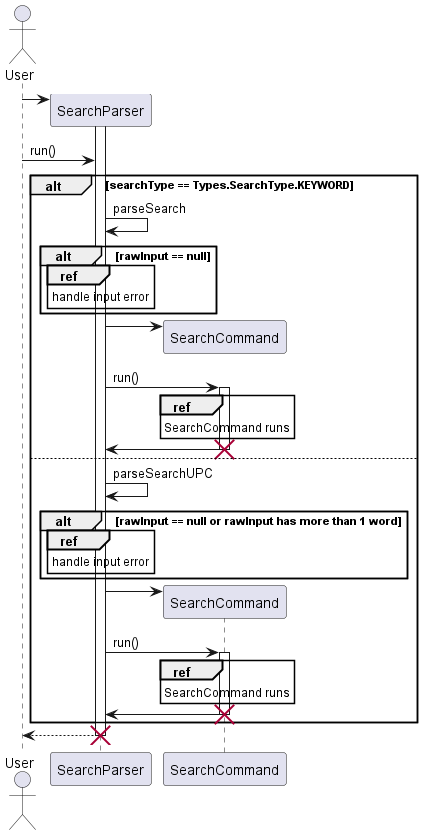

The diagram above was rendered by PlantUML. Its source (embedded in the PNG):
@startuml
'https://plantuml.com/sequence-diagram

actor User
participant SearchParser
User -> SearchParser **
activate SearchParser
User -> SearchParser: run()

alt searchType == Types.SearchType.KEYWORD
    SearchParser -> SearchParser: parseSearch
        alt rawInput == null
            ref over SearchParser
                handle input error
            end ref
        end
        SearchParser -> SearchCommand ** :
        SearchParser -> SearchCommand ++ : run()
        ref over SearchCommand
            SearchCommand runs
        end ref
        SearchCommand -> SearchParser
        deactivate SearchCommand
        destroy SearchCommand
else
    SearchParser -> SearchParser: parseSearchUPC
        alt rawInput == null or rawInput has more than 1 word
            ref over SearchParser
                handle input error
            end ref
        end
        SearchParser -> SearchCommand ** :
        SearchParser -> SearchCommand ++ : run()
        ref over SearchCommand
            SearchCommand runs
        end ref
        SearchCommand -> SearchParser
        deactivate SearchCommand
        destroy SearchCommand
end
return
destroy SearchParser
@enduml